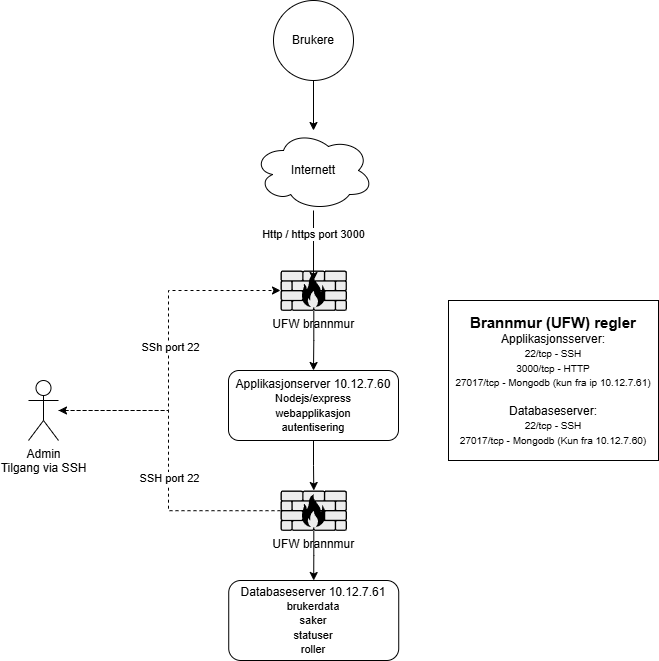

The diagram above was exported from draw.io. Its source (the exported page's mxGraphModel, read from the mxfile embedded in the PNG):
<mxGraphModel dx="1134" dy="754" grid="1" gridSize="10" guides="1" tooltips="1" connect="1" arrows="1" fold="1" page="1" pageScale="1" pageWidth="850" pageHeight="1100" math="0" shadow="0">
  <root>
    <mxCell id="0" />
    <mxCell id="1" parent="0" />
    <mxCell id="c1HaYk0LbCfbRrU_N00s-7" edge="1" parent="1" source="c1HaYk0LbCfbRrU_N00s-5" style="edgeStyle=orthogonalEdgeStyle;rounded=0;orthogonalLoop=1;jettySize=auto;html=1;" target="c1HaYk0LbCfbRrU_N00s-6">
      <mxGeometry relative="1" as="geometry" />
    </mxCell>
    <mxCell id="c1HaYk0LbCfbRrU_N00s-5" parent="1" style="ellipse;whiteSpace=wrap;html=1;aspect=fixed;" value="Brukere" vertex="1">
      <mxGeometry height="80" width="80" x="385" y="40" as="geometry" />
    </mxCell>
    <mxCell id="c1HaYk0LbCfbRrU_N00s-6" parent="1" style="ellipse;shape=cloud;whiteSpace=wrap;html=1;" value="Internett" vertex="1">
      <mxGeometry height="80" width="120" x="365" y="170" as="geometry" />
    </mxCell>
    <mxCell id="c1HaYk0LbCfbRrU_N00s-12" edge="1" parent="1" source="c1HaYk0LbCfbRrU_N00s-8" style="edgeStyle=orthogonalEdgeStyle;rounded=0;orthogonalLoop=1;jettySize=auto;html=1;" target="c1HaYk0LbCfbRrU_N00s-11">
      <mxGeometry relative="1" as="geometry" />
    </mxCell>
    <mxCell id="c1HaYk0LbCfbRrU_N00s-8" parent="1" style="shape=mxgraph.networks2.icon;aspect=fixed;fillColor=#EDEDED;strokeColor=#000000;gradientColor=#5B6163;network2IconShadow=1;network2bgFillColor=none;labelPosition=center;verticalLabelPosition=bottom;align=center;verticalAlign=top;network2Icon=mxgraph.networks2.firewall;network2IconXOffset=0.0001;network2IconYOffset=0.0001;network2IconW=1;network2IconH=0.608;" value="UFW brannmur" vertex="1">
      <mxGeometry height="40.4" width="66.45" x="392" y="310" as="geometry" />
    </mxCell>
    <mxCell id="c1HaYk0LbCfbRrU_N00s-9" edge="1" parent="1" source="c1HaYk0LbCfbRrU_N00s-6" style="edgeStyle=orthogonalEdgeStyle;rounded=0;orthogonalLoop=1;jettySize=auto;html=1;entryX=0.497;entryY=0.248;entryDx=0;entryDy=0;entryPerimeter=0;" target="c1HaYk0LbCfbRrU_N00s-8">
      <mxGeometry relative="1" as="geometry" />
    </mxCell>
    <mxCell id="c1HaYk0LbCfbRrU_N00s-10" connectable="0" parent="c1HaYk0LbCfbRrU_N00s-9" style="edgeLabel;html=1;align=center;verticalAlign=middle;resizable=0;points=[];" value="Http / https port 3000" vertex="1">
      <mxGeometry relative="1" x="-0.3474" y="-1" as="geometry">
        <mxPoint as="offset" />
      </mxGeometry>
    </mxCell>
    <mxCell id="c1HaYk0LbCfbRrU_N00s-20" edge="1" parent="1" source="c1HaYk0LbCfbRrU_N00s-11" style="edgeStyle=orthogonalEdgeStyle;rounded=0;orthogonalLoop=1;jettySize=auto;html=1;" target="c1HaYk0LbCfbRrU_N00s-18">
      <mxGeometry relative="1" as="geometry" />
    </mxCell>
    <mxCell id="c1HaYk0LbCfbRrU_N00s-11" parent="1" style="rounded=1;whiteSpace=wrap;html=1;" value="Applikasjonserver 10.12.7.60&lt;div&gt;&lt;font style=&quot;font-size: 11px;&quot;&gt;Nodejs/express&lt;/font&gt;&lt;/div&gt;&lt;div&gt;&lt;font style=&quot;font-size: 11px;&quot;&gt;webapplikasjon&lt;/font&gt;&lt;/div&gt;&lt;div&gt;&lt;font style=&quot;font-size: 11px;&quot;&gt;autentisering&lt;/font&gt;&lt;/div&gt;" vertex="1">
      <mxGeometry height="70" width="170" x="340" y="410" as="geometry" />
    </mxCell>
    <mxCell id="c1HaYk0LbCfbRrU_N00s-15" edge="1" parent="1" source="c1HaYk0LbCfbRrU_N00s-13" style="edgeStyle=orthogonalEdgeStyle;rounded=0;orthogonalLoop=1;jettySize=auto;html=1;dashed=1;" target="c1HaYk0LbCfbRrU_N00s-8">
      <mxGeometry relative="1" as="geometry">
        <Array as="points">
          <mxPoint x="280" y="450" />
          <mxPoint x="280" y="330" />
        </Array>
      </mxGeometry>
    </mxCell>
    <mxCell id="c1HaYk0LbCfbRrU_N00s-26" connectable="0" parent="c1HaYk0LbCfbRrU_N00s-15" style="edgeLabel;html=1;align=center;verticalAlign=middle;resizable=0;points=[];" value="SSh port 22" vertex="1">
      <mxGeometry relative="1" x="0.0175" y="-1" as="geometry">
        <mxPoint as="offset" />
      </mxGeometry>
    </mxCell>
    <mxCell id="c1HaYk0LbCfbRrU_N00s-13" parent="1" style="shape=umlActor;verticalLabelPosition=bottom;verticalAlign=top;html=1;outlineConnect=0;" value="Admin&lt;div&gt;Tilgang via SSH&lt;/div&gt;" vertex="1">
      <mxGeometry height="60" width="30" x="140" y="420" as="geometry" />
    </mxCell>
    <mxCell id="c1HaYk0LbCfbRrU_N00s-16" parent="1" style="rounded=1;whiteSpace=wrap;html=1;" value="Databaseserver 10.12.7.61&lt;div&gt;&lt;font style=&quot;font-size: 11px;&quot;&gt;brukerdata&lt;/font&gt;&lt;/div&gt;&lt;div&gt;&lt;font style=&quot;font-size: 11px;&quot;&gt;saker&lt;/font&gt;&lt;/div&gt;&lt;div&gt;&lt;font style=&quot;font-size: 11px;&quot;&gt;statuser&lt;/font&gt;&lt;/div&gt;&lt;div&gt;&lt;font style=&quot;font-size: 11px;&quot;&gt;roller&lt;/font&gt;&lt;/div&gt;" vertex="1">
      <mxGeometry height="80" width="170" x="340.23" y="620" as="geometry" />
    </mxCell>
    <mxCell id="c1HaYk0LbCfbRrU_N00s-21" edge="1" parent="1" source="c1HaYk0LbCfbRrU_N00s-18" style="edgeStyle=orthogonalEdgeStyle;rounded=0;orthogonalLoop=1;jettySize=auto;html=1;" target="c1HaYk0LbCfbRrU_N00s-16">
      <mxGeometry relative="1" as="geometry" />
    </mxCell>
    <mxCell id="c1HaYk0LbCfbRrU_N00s-23" edge="1" parent="1" source="c1HaYk0LbCfbRrU_N00s-18" style="edgeStyle=orthogonalEdgeStyle;rounded=0;orthogonalLoop=1;jettySize=auto;html=1;dashed=1;" target="c1HaYk0LbCfbRrU_N00s-13">
      <mxGeometry relative="1" as="geometry">
        <Array as="points">
          <mxPoint x="280" y="550" />
          <mxPoint x="280" y="450" />
        </Array>
      </mxGeometry>
    </mxCell>
    <mxCell id="c1HaYk0LbCfbRrU_N00s-27" connectable="0" parent="c1HaYk0LbCfbRrU_N00s-23" style="edgeLabel;html=1;align=center;verticalAlign=middle;resizable=0;points=[];" value="SSH port 22" vertex="1">
      <mxGeometry relative="1" x="-0.0998" as="geometry">
        <mxPoint as="offset" />
      </mxGeometry>
    </mxCell>
    <mxCell id="c1HaYk0LbCfbRrU_N00s-18" parent="1" style="shape=mxgraph.networks2.icon;aspect=fixed;fillColor=#EDEDED;strokeColor=#000000;gradientColor=#5B6163;network2IconShadow=1;network2bgFillColor=none;labelPosition=center;verticalLabelPosition=bottom;align=center;verticalAlign=top;network2Icon=mxgraph.networks2.firewall;network2IconXOffset=0.0001;network2IconYOffset=0.0001;network2IconW=1;network2IconH=0.608;" value="UFW brannmur" vertex="1">
      <mxGeometry height="40.4" width="66.45" x="392" y="530" as="geometry" />
    </mxCell>
    <mxCell id="c1HaYk0LbCfbRrU_N00s-25" parent="1" style="rounded=0;whiteSpace=wrap;html=1;" value="&lt;b&gt;&lt;font style=&quot;font-size: 15px;&quot;&gt;Brannmur (UFW) regler&lt;/font&gt;&lt;/b&gt;&lt;div&gt;Applikasjonsserver:&lt;/div&gt;&lt;div&gt;&lt;font style=&quot;font-size: 10px;&quot;&gt;22/tcp - SSH&lt;/font&gt;&lt;/div&gt;&lt;div&gt;&lt;font style=&quot;font-size: 10px;&quot;&gt;3000/tcp - HTTP&lt;/font&gt;&lt;/div&gt;&lt;div&gt;&lt;font style=&quot;font-size: 10px;&quot;&gt;27017/tcp - Mongodb (kun fra ip 10.12.7.61)&lt;/font&gt;&lt;/div&gt;&lt;div&gt;&lt;br&gt;&lt;/div&gt;&lt;div&gt;Databaseserver:&lt;/div&gt;&lt;div&gt;&lt;font style=&quot;font-size: 10px;&quot;&gt;22/tcp - SSH&lt;/font&gt;&lt;/div&gt;&lt;div&gt;&lt;font style=&quot;font-size: 10px;&quot;&gt;27017/tcp - Mongodb (Kun fra 10.12.7.60)&lt;/font&gt;&lt;/div&gt;" vertex="1">
      <mxGeometry height="160" width="210" x="560" y="340" as="geometry" />
    </mxCell>
  </root>
</mxGraphModel>